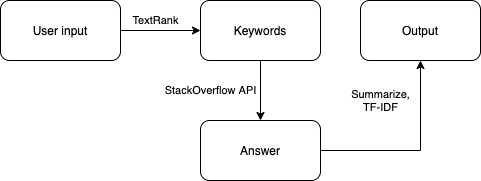

The diagram above was exported from draw.io. Its source (the exported page's mxGraphModel, read from the mxfile embedded in the PNG):
<mxGraphModel dx="678" dy="442" grid="1" gridSize="10" guides="1" tooltips="1" connect="1" arrows="1" fold="1" page="1" pageScale="1" pageWidth="850" pageHeight="1100" math="0" shadow="0">
  <root>
    <mxCell id="0" />
    <mxCell id="1" parent="0" />
    <mxCell id="dpiylBn0CEARnMZmitmc-4" style="edgeStyle=orthogonalEdgeStyle;rounded=0;orthogonalLoop=1;jettySize=auto;html=1;" edge="1" parent="1" source="dpiylBn0CEARnMZmitmc-1" target="dpiylBn0CEARnMZmitmc-2">
      <mxGeometry relative="1" as="geometry" />
    </mxCell>
    <mxCell id="dpiylBn0CEARnMZmitmc-5" value="TextRank" style="edgeLabel;html=1;align=center;verticalAlign=middle;resizable=0;points=[];" vertex="1" connectable="0" parent="dpiylBn0CEARnMZmitmc-4">
      <mxGeometry x="-0.15" relative="1" as="geometry">
        <mxPoint y="-10" as="offset" />
      </mxGeometry>
    </mxCell>
    <mxCell id="dpiylBn0CEARnMZmitmc-1" value="User input" style="rounded=1;whiteSpace=wrap;html=1;" vertex="1" parent="1">
      <mxGeometry x="80" y="40" width="120" height="60" as="geometry" />
    </mxCell>
    <mxCell id="dpiylBn0CEARnMZmitmc-6" style="edgeStyle=orthogonalEdgeStyle;rounded=0;orthogonalLoop=1;jettySize=auto;html=1;" edge="1" parent="1" source="dpiylBn0CEARnMZmitmc-2" target="dpiylBn0CEARnMZmitmc-3">
      <mxGeometry relative="1" as="geometry" />
    </mxCell>
    <mxCell id="dpiylBn0CEARnMZmitmc-7" value="StackOverflow API" style="edgeLabel;html=1;align=center;verticalAlign=middle;resizable=0;points=[];" vertex="1" connectable="0" parent="dpiylBn0CEARnMZmitmc-6">
      <mxGeometry x="0.0762" y="1" relative="1" as="geometry">
        <mxPoint x="-51" y="-2.57" as="offset" />
      </mxGeometry>
    </mxCell>
    <mxCell id="dpiylBn0CEARnMZmitmc-2" value="Keywords" style="rounded=1;whiteSpace=wrap;html=1;" vertex="1" parent="1">
      <mxGeometry x="280" y="40" width="120" height="60" as="geometry" />
    </mxCell>
    <mxCell id="dpiylBn0CEARnMZmitmc-9" style="edgeStyle=orthogonalEdgeStyle;rounded=0;orthogonalLoop=1;jettySize=auto;html=1;" edge="1" parent="1" source="dpiylBn0CEARnMZmitmc-3" target="dpiylBn0CEARnMZmitmc-8">
      <mxGeometry relative="1" as="geometry" />
    </mxCell>
    <mxCell id="dpiylBn0CEARnMZmitmc-10" value="Summarize,&lt;br&gt;TF-IDF" style="edgeLabel;html=1;align=center;verticalAlign=middle;resizable=0;points=[];" vertex="1" connectable="0" parent="dpiylBn0CEARnMZmitmc-9">
      <mxGeometry x="0.0526" y="25" relative="1" as="geometry">
        <mxPoint x="-15" y="-50" as="offset" />
      </mxGeometry>
    </mxCell>
    <mxCell id="dpiylBn0CEARnMZmitmc-3" value="Answer" style="rounded=1;whiteSpace=wrap;html=1;" vertex="1" parent="1">
      <mxGeometry x="280" y="160" width="120" height="60" as="geometry" />
    </mxCell>
    <mxCell id="dpiylBn0CEARnMZmitmc-8" value="Output" style="rounded=1;whiteSpace=wrap;html=1;" vertex="1" parent="1">
      <mxGeometry x="440" y="40" width="120" height="60" as="geometry" />
    </mxCell>
  </root>
</mxGraphModel>